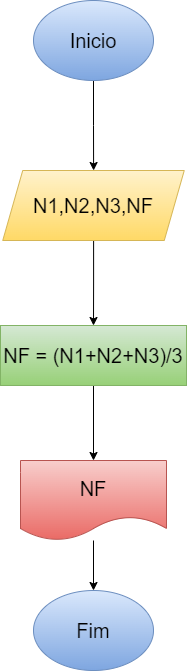

The diagram above was exported from draw.io. Its source (the exported page's mxGraphModel, read from the mxfile embedded in the PNG):
<mxGraphModel dx="794" dy="470" grid="1" gridSize="10" guides="1" tooltips="1" connect="1" arrows="1" fold="1" page="1" pageScale="1" pageWidth="827" pageHeight="1169" math="0" shadow="0">
  <root>
    <mxCell id="0" />
    <mxCell id="1" parent="0" />
    <mxCell id="DDSMckAtvM6J73Bv9M9l-4" value="" style="edgeStyle=orthogonalEdgeStyle;rounded=0;orthogonalLoop=1;jettySize=auto;html=1;" edge="1" parent="1" source="DDSMckAtvM6J73Bv9M9l-2" target="DDSMckAtvM6J73Bv9M9l-3">
      <mxGeometry relative="1" as="geometry" />
    </mxCell>
    <mxCell id="DDSMckAtvM6J73Bv9M9l-2" value="Inicio" style="ellipse;whiteSpace=wrap;html=1;fontSize=20;fillColor=#dae8fc;gradientColor=#7ea6e0;strokeColor=#6c8ebf;" vertex="1" parent="1">
      <mxGeometry x="354" y="80" width="120" height="80" as="geometry" />
    </mxCell>
    <mxCell id="DDSMckAtvM6J73Bv9M9l-6" value="" style="edgeStyle=orthogonalEdgeStyle;rounded=0;orthogonalLoop=1;jettySize=auto;html=1;" edge="1" parent="1" source="DDSMckAtvM6J73Bv9M9l-3" target="DDSMckAtvM6J73Bv9M9l-5">
      <mxGeometry relative="1" as="geometry" />
    </mxCell>
    <mxCell id="DDSMckAtvM6J73Bv9M9l-3" value="N1,N2,N3,NF" style="shape=parallelogram;perimeter=parallelogramPerimeter;whiteSpace=wrap;html=1;fixedSize=1;fontSize=20;fillColor=#fff2cc;strokeColor=#d6b656;gradientColor=#ffd966;" vertex="1" parent="1">
      <mxGeometry x="323.25" y="250" width="181.5" height="70" as="geometry" />
    </mxCell>
    <mxCell id="DDSMckAtvM6J73Bv9M9l-8" value="" style="edgeStyle=orthogonalEdgeStyle;rounded=0;orthogonalLoop=1;jettySize=auto;html=1;" edge="1" parent="1" source="DDSMckAtvM6J73Bv9M9l-5" target="DDSMckAtvM6J73Bv9M9l-7">
      <mxGeometry relative="1" as="geometry" />
    </mxCell>
    <mxCell id="DDSMckAtvM6J73Bv9M9l-5" value="NF = (N1+N2+N3)/3" style="whiteSpace=wrap;html=1;fontSize=20;fillColor=#d5e8d4;strokeColor=#82b366;gradientColor=#97d077;" vertex="1" parent="1">
      <mxGeometry x="321" y="405" width="186" height="60" as="geometry" />
    </mxCell>
    <mxCell id="DDSMckAtvM6J73Bv9M9l-10" style="edgeStyle=orthogonalEdgeStyle;rounded=0;orthogonalLoop=1;jettySize=auto;html=1;entryX=0.5;entryY=0;entryDx=0;entryDy=0;" edge="1" parent="1" source="DDSMckAtvM6J73Bv9M9l-7" target="DDSMckAtvM6J73Bv9M9l-9">
      <mxGeometry relative="1" as="geometry" />
    </mxCell>
    <mxCell id="DDSMckAtvM6J73Bv9M9l-7" value="NF" style="shape=document;whiteSpace=wrap;html=1;boundedLbl=1;fontSize=20;fillColor=#f8cecc;strokeColor=#b85450;gradientColor=#ea6b66;" vertex="1" parent="1">
      <mxGeometry x="341" y="540" width="146" height="80" as="geometry" />
    </mxCell>
    <mxCell id="DDSMckAtvM6J73Bv9M9l-9" value="Fim" style="ellipse;whiteSpace=wrap;html=1;fontSize=20;fillColor=#dae8fc;gradientColor=#7ea6e0;strokeColor=#6c8ebf;" vertex="1" parent="1">
      <mxGeometry x="354" y="670" width="120" height="80" as="geometry" />
    </mxCell>
  </root>
</mxGraphModel>